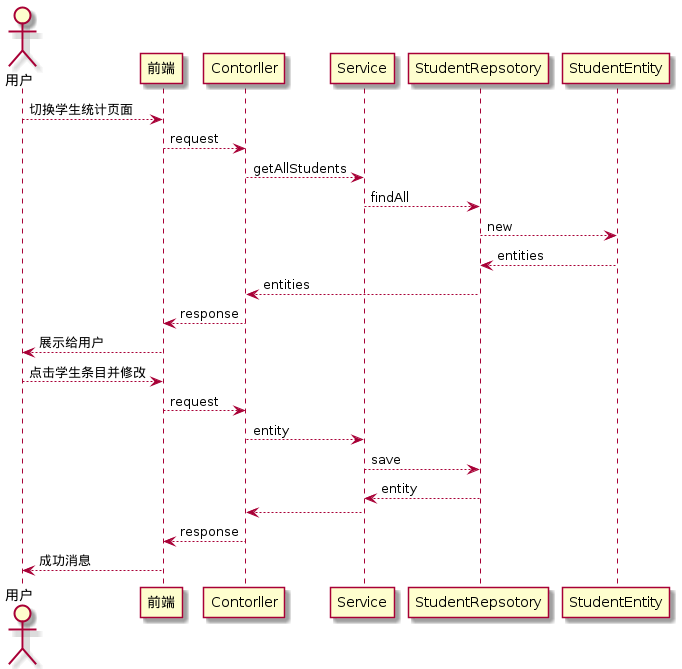

The diagram above was rendered by PlantUML. Its source (embedded in the PNG):
@startuml
actor user as "用户"
participant f as "前端"
participant c as "Contorller"
participant s as "Service"
participant r as "StudentRepsotory"
participant e as "StudentEntity"
user --> f: 切换学生统计页面
f --> c: request
c --> s: getAllStudents
s --> r: findAll
r --> e: new
e --> r: entities
r --> c: entities
c --> f: response
f --> user: 展示给用户
user --> f: 点击学生条目并修改
f --> c: request
c --> s: entity
s --> r: save
r --> s: entity
s --> c
c --> f: response
f --> user: 成功消息
@enduml